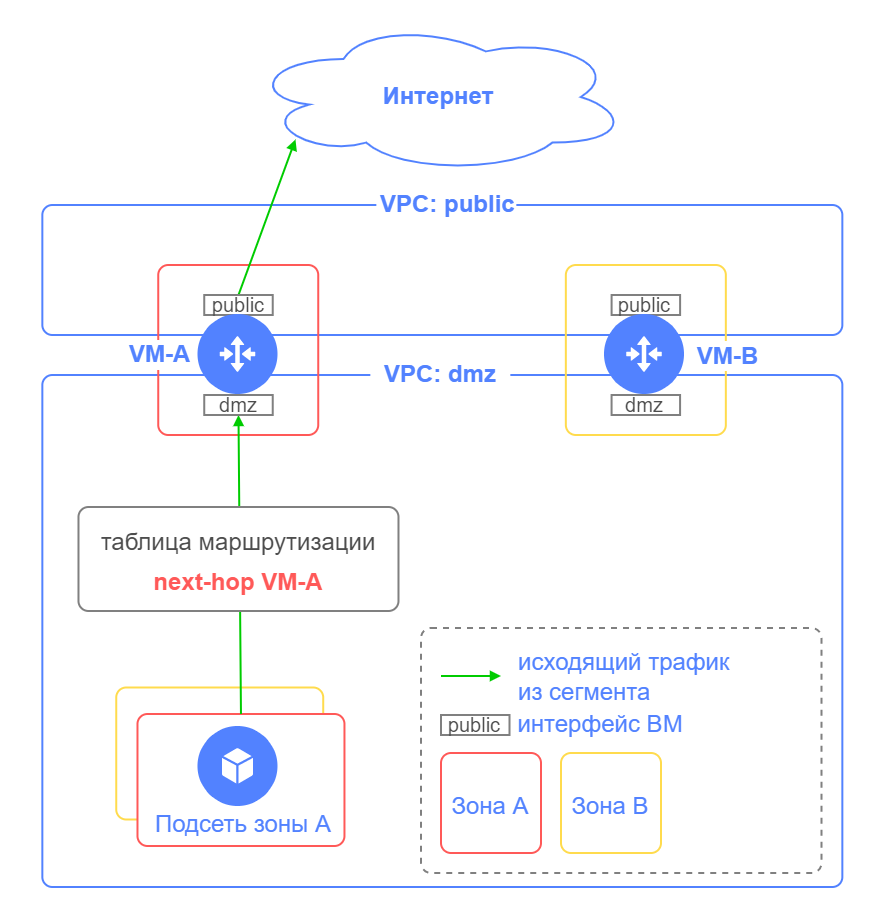

The diagram above was exported from draw.io. Its source (the exported page's mxGraphModel, read from the mxfile embedded in the PNG):
<mxGraphModel dx="3871" dy="1287" grid="1" gridSize="10" guides="1" tooltips="1" connect="1" arrows="1" fold="1" page="1" pageScale="1" pageWidth="850" pageHeight="1100" math="0" shadow="0">
  <root>
    <mxCell id="0" />
    <mxCell id="1" parent="0" />
    <mxCell id="2" value="" style="rounded=1;whiteSpace=wrap;html=1;shadow=0;glass=0;sketch=0;fontSize=16;arcSize=10;absoluteArcSize=1;fillColor=default;strokeColor=none;" vertex="1" parent="1">
      <mxGeometry x="-190" y="330" width="440" height="460" as="geometry" />
    </mxCell>
    <mxCell id="3" value="" style="rounded=1;whiteSpace=wrap;html=1;shadow=0;glass=0;sketch=0;fontSize=16;arcSize=10;absoluteArcSize=1;fillColor=#FFFFFF;strokeColor=#FFDB4D;fontFamily=Helvetica;fontColor=#5282FF;" vertex="1" parent="1">
      <mxGeometry x="-132.37999999999988" y="673.25" width="103.49" height="66" as="geometry" />
    </mxCell>
    <mxCell id="4" value="" style="rounded=1;whiteSpace=wrap;html=1;shadow=0;glass=0;sketch=0;fontSize=16;arcSize=10;absoluteArcSize=1;fillColor=none;strokeColor=#5282ff;fontFamily=Helvetica;" vertex="1" parent="1">
      <mxGeometry x="-169.32999999999993" y="517" width="400" height="256" as="geometry" />
    </mxCell>
    <mxCell id="5" value="" style="rounded=1;whiteSpace=wrap;html=1;shadow=0;glass=0;sketch=0;fontSize=16;arcSize=10;absoluteArcSize=1;fillColor=none;strokeColor=#5282ff;fontFamily=Helvetica;" vertex="1" parent="1">
      <mxGeometry x="-169.32999999999993" y="432" width="400" height="65" as="geometry" />
    </mxCell>
    <mxCell id="6" value="" style="rounded=1;whiteSpace=wrap;html=1;shadow=0;glass=0;sketch=0;fontSize=16;arcSize=10;absoluteArcSize=1;fillColor=none;strokeColor=#ffdb4d;fontColor=#000000;" vertex="1" parent="1">
      <mxGeometry x="92.42000000000007" y="462" width="80" height="85" as="geometry" />
    </mxCell>
    <mxCell id="7" value="" style="rounded=1;whiteSpace=wrap;html=1;shadow=0;glass=0;sketch=0;fontSize=16;arcSize=10;absoluteArcSize=1;fillColor=none;strokeColor=#ff5958;fontColor=#000000;" vertex="1" parent="1">
      <mxGeometry x="-111.38000000000011" y="462" width="80" height="85" as="geometry" />
    </mxCell>
    <mxCell id="8" value="" style="rounded=1;whiteSpace=wrap;html=1;shadow=0;glass=0;sketch=0;fontSize=16;arcSize=10;absoluteArcSize=1;fillColor=#FFFFFF;strokeColor=#FF5958;fontFamily=Helvetica;fontColor=#5282FF;" vertex="1" parent="1">
      <mxGeometry x="-121.75999999999999" y="686.5" width="103.49" height="66" as="geometry" />
    </mxCell>
    <mxCell id="9" value="" style="endArrow=block;html=1;strokeWidth=1;arcSize=8;endFill=1;endSize=3;startSize=3;strokeColor=#00CC00;rounded=0;fontColor=#FF9933;exitX=0.5;exitY=0;exitDx=0;exitDy=0;entryX=0.5;entryY=1;entryDx=0;entryDy=0;startArrow=none;" edge="1" source="8" target="10" parent="1">
      <mxGeometry width="50" height="50" relative="1" as="geometry">
        <mxPoint x="-61.38000000000011" y="557" as="sourcePoint" />
        <mxPoint x="-21.36999999999989" y="567" as="targetPoint" />
      </mxGeometry>
    </mxCell>
    <mxCell id="10" value="&lt;font style=&quot;font-size: 10px;&quot; color=&quot;#4d4d4d&quot;&gt;dmz&lt;/font&gt;" style="whiteSpace=wrap;html=1;sketch=0;fillColor=none;strokeColor=#808080;" vertex="1" parent="1">
      <mxGeometry x="-88.38000000000011" y="527" width="34.25" height="10" as="geometry" />
    </mxCell>
    <mxCell id="11" value="" style="endArrow=block;html=1;strokeWidth=1;arcSize=8;endFill=1;endSize=3;startSize=3;strokeColor=#00CC00;rounded=0;fontColor=#FF9933;exitX=0.5;exitY=0;exitDx=0;exitDy=0;entryX=0.124;entryY=0.779;entryDx=0;entryDy=0;entryPerimeter=0;" edge="1" source="14" target="18" parent="1">
      <mxGeometry width="50" height="50" relative="1" as="geometry">
        <mxPoint x="-40.32999999999993" y="427" as="sourcePoint" />
        <mxPoint x="-39.32999999999993" y="392" as="targetPoint" />
      </mxGeometry>
    </mxCell>
    <mxCell id="12" value="&lt;font style=&quot;font-size: 10px;&quot; color=&quot;#4d4d4d&quot;&gt;public&lt;/font&gt;" style="whiteSpace=wrap;html=1;sketch=0;fillColor=none;strokeColor=#808080;" vertex="1" parent="1">
      <mxGeometry x="115.29999999999995" y="477" width="34.25" height="10" as="geometry" />
    </mxCell>
    <mxCell id="13" value="&lt;font style=&quot;font-size: 10px;&quot; color=&quot;#4d4d4d&quot;&gt;dmz&lt;/font&gt;" style="whiteSpace=wrap;html=1;sketch=0;fillColor=none;strokeColor=#808080;" vertex="1" parent="1">
      <mxGeometry x="115.28999999999996" y="527" width="34.25" height="10" as="geometry" />
    </mxCell>
    <mxCell id="14" value="&lt;font style=&quot;font-size: 10px;&quot; color=&quot;#4d4d4d&quot;&gt;public&lt;/font&gt;" style="whiteSpace=wrap;html=1;sketch=0;fillColor=none;strokeColor=#808080;" vertex="1" parent="1">
      <mxGeometry x="-88.38000000000011" y="477" width="34.25" height="10" as="geometry" />
    </mxCell>
    <mxCell id="15" value="VPC: dmz" style="text;html=1;align=center;verticalAlign=middle;whiteSpace=wrap;rounded=0;fontFamily=Helvetica;fillColor=default;fontColor=#5282FF;fontStyle=1" vertex="1" parent="1">
      <mxGeometry x="-5.329999999999927" y="509" width="70" height="15" as="geometry" />
    </mxCell>
    <mxCell id="16" value="&lt;font color=&quot;#5282ff&quot;&gt;Подсеть зоны A&lt;br&gt;&lt;/font&gt;" style="whiteSpace=wrap;html=1;sketch=0;fillColor=none;strokeColor=none;" vertex="1" parent="1">
      <mxGeometry x="-119.26999999999998" y="733" width="101" height="17.5" as="geometry" />
    </mxCell>
    <mxCell id="17" value="" style="shape=image;verticalLabelPosition=bottom;verticalAlign=top;imageAspect=0;aspect=fixed;image=data:image/svg+xml,(base64 omitted: 1052 chars);fontFamily=Helvetica;fontColor=#5282FF;fillColor=#FFFFFF;fontStyle=1" vertex="1" parent="1">
      <mxGeometry x="-91.25999999999999" y="693" width="40" height="40" as="geometry" />
    </mxCell>
    <mxCell id="18" value="&lt;font color=&quot;#5282ff&quot;&gt;&lt;b&gt;Интернет&lt;/b&gt;&lt;/font&gt;" style="ellipse;shape=cloud;whiteSpace=wrap;html=1;align=center;strokeColor=#5282FF;fontFamily=Helvetica;fontSize=12;fontColor=#4D4D4D;fillColor=#FFFFFF;" vertex="1" parent="1">
      <mxGeometry x="-66.32999999999993" y="340" width="190" height="76" as="geometry" />
    </mxCell>
    <mxCell id="19" value="VPC: public" style="text;html=1;align=left;verticalAlign=middle;whiteSpace=wrap;rounded=0;fontFamily=Helvetica;fillColor=default;fontColor=#5282FF;fontStyle=1" vertex="1" parent="1">
      <mxGeometry x="-2.3299999999999272" y="424" width="70" height="15" as="geometry" />
    </mxCell>
    <mxCell id="20" value="&lt;font style=&quot;font-size: 10px;&quot;&gt;&lt;span style=&quot;font-size: 12px;&quot;&gt;таблица маршрутизации&lt;br&gt;&lt;/span&gt;&lt;font style=&quot;font-size: 12px; font-weight: bold;&quot; color=&quot;#ff5958&quot;&gt;next-hop VM-A&lt;br&gt;&lt;/font&gt;&lt;/font&gt;" style="rounded=1;whiteSpace=wrap;html=1;shadow=0;glass=0;sketch=0;fontSize=16;arcSize=10;absoluteArcSize=1;fillColor=default;strokeColor=#808080;fontColor=#4D4D4D;" vertex="1" parent="1">
      <mxGeometry x="-151.26000000000022" y="583" width="160" height="52" as="geometry" />
    </mxCell>
    <mxCell id="21" value="" style="rounded=1;whiteSpace=wrap;html=1;shadow=0;glass=0;sketch=0;fontSize=16;arcSize=10;absoluteArcSize=1;fillColor=none;strokeColor=#808080;dashed=1;fontColor=#4D4D4D;" vertex="1" parent="1">
      <mxGeometry x="20" y="643.5" width="200.26" height="122.5" as="geometry" />
    </mxCell>
    <mxCell id="22" value="&lt;font style=&quot;font-size: 12px;&quot;&gt;Зона A&lt;/font&gt;" style="rounded=1;whiteSpace=wrap;html=1;shadow=0;glass=0;sketch=0;fontSize=16;arcSize=10;absoluteArcSize=1;fillColor=none;strokeColor=#ff5958;fontFamily=Helvetica;fontColor=#5282FF;" vertex="1" parent="1">
      <mxGeometry x="30" y="706" width="50" height="50" as="geometry" />
    </mxCell>
    <mxCell id="23" value="&lt;font style=&quot;font-size: 12px;&quot;&gt;Зона B&lt;/font&gt;" style="rounded=1;whiteSpace=wrap;html=1;shadow=0;glass=0;sketch=0;fontSize=16;arcSize=10;absoluteArcSize=1;fillColor=none;strokeColor=#FFDB4D;fontFamily=Helvetica;fontColor=#5282FF;" vertex="1" parent="1">
      <mxGeometry x="90" y="706" width="50" height="50" as="geometry" />
    </mxCell>
    <mxCell id="24" value="&lt;font color=&quot;#5282ff&quot; style=&quot;font-size: 12px;&quot;&gt;интерфейс ВМ&lt;/font&gt;" style="whiteSpace=wrap;html=1;sketch=0;fillColor=none;strokeColor=none;" vertex="1" parent="1">
      <mxGeometry x="59" y="686" width="102" height="12" as="geometry" />
    </mxCell>
    <mxCell id="25" value="&lt;font style=&quot;font-size: 10px;&quot; color=&quot;#4d4d4d&quot;&gt;public&lt;/font&gt;" style="whiteSpace=wrap;html=1;sketch=0;fillColor=none;strokeColor=#808080;" vertex="1" parent="1">
      <mxGeometry x="30" y="687" width="34.25" height="10" as="geometry" />
    </mxCell>
    <mxCell id="26" value="" style="endArrow=block;html=1;strokeWidth=1;arcSize=8;endFill=1;endSize=3;startSize=3;strokeColor=#00CC00;rounded=0;fontSize=10;fontColor=#4D4D4D;" edge="1" parent="1">
      <mxGeometry width="50" height="50" relative="1" as="geometry">
        <mxPoint x="30" y="667.5" as="sourcePoint" />
        <mxPoint x="60" y="667.5" as="targetPoint" />
      </mxGeometry>
    </mxCell>
    <mxCell id="27" value="&lt;font color=&quot;#5282ff&quot; style=&quot;font-size: 12px;&quot;&gt;исходящий трафик из сегмента&lt;/font&gt;" style="whiteSpace=wrap;html=1;sketch=0;fillColor=none;strokeColor=none;align=left;" vertex="1" parent="1">
      <mxGeometry x="67" y="661.5" width="123.26" height="12" as="geometry" />
    </mxCell>
    <mxCell id="28" value="&amp;nbsp; &amp;nbsp; VM-B" style="text;html=1;align=center;verticalAlign=middle;whiteSpace=wrap;rounded=0;fontFamily=Helvetica;fillColor=default;fontColor=#5282FF;fontStyle=1" vertex="1" parent="1">
      <mxGeometry x="141.9999999999999" y="500" width="50" height="15" as="geometry" />
    </mxCell>
    <mxCell id="29" value="VM-A&amp;nbsp;&amp;nbsp;" style="text;html=1;align=center;verticalAlign=middle;whiteSpace=wrap;rounded=0;fontFamily=Helvetica;fillColor=default;fontColor=#5282FF;fontStyle=1" vertex="1" parent="1">
      <mxGeometry x="-132.3800000000001" y="499.5" width="50" height="15" as="geometry" />
    </mxCell>
    <mxCell id="30" value="" style="shape=image;verticalLabelPosition=bottom;verticalAlign=top;imageAspect=0;aspect=fixed;image=data:image/svg+xml,(base64 omitted: 1796 chars);fontSize=10;" vertex="1" parent="1">
      <mxGeometry x="-91.25000000000011" y="487" width="40" height="40" as="geometry" />
    </mxCell>
    <mxCell id="31" value="" style="shape=image;verticalLabelPosition=bottom;verticalAlign=top;imageAspect=0;aspect=fixed;image=data:image/svg+xml,(base64 omitted: 1796 chars);fontSize=10;" vertex="1" parent="1">
      <mxGeometry x="111.99999999999989" y="487" width="40" height="40" as="geometry" />
    </mxCell>
  </root>
</mxGraphModel>